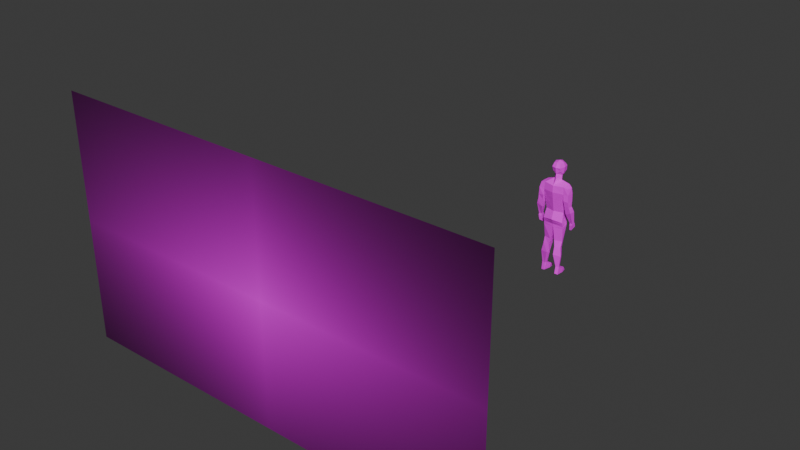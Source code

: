 # Source: Character7.blend  (saved by Blender 5.0.119; exported with 4.5.12 LTS)
import bpy
from mathutils import Matrix  # noqa: F401  (used for matrix-valued properties, if any)

bpy.ops.wm.read_factory_settings(use_empty=True)
scene = bpy.context.scene
scene.name = 'Scene'

# ---- collections
col_collection = bpy.data.collections.new('Collection'); scene.collection.children.link(col_collection)

# ---- images (referenced by path relative to the original .blend; pixels are not part of the script)
import os
ASSET_DIR = os.environ.get("B2B_ASSET_DIR", "")  # directory of the original .blend (textures are referenced by path, not embedded)
HERE = os.path.dirname(os.path.abspath(__file__))  # packed textures are extracted next to this script under _unpacked/

def load_image(name, relpath, width, height, colorspace="sRGB"):
    """Load a texture the original file referenced (path relative to the .blend, or extracted next to this script)."""
    p = next((c for c in (os.path.join(HERE, relpath), os.path.join(ASSET_DIR, relpath)) if relpath and os.path.exists(c)), "")
    if p:
        img = bpy.data.images.load(p, check_existing=True)
        img.name = name
    else:  # same state as the original file: an image datablock whose file is absent (Cycles renders it pink)
        img = bpy.data.images.new(name, width, height)
        img.source = "FILE"
        img.filepath = "//" + (relpath or name)
    img.colorspace_settings.name = colorspace
    return img
img_texture_png = load_image('Texture.png', 'Texture.png', 1024, 1024, 'sRGB')
img_walking_keys_png = load_image('Walking_keys.png', 'Walking_keys.png', 1024, 1024, 'sRGB')

# ---- materials (node trees are filled in below, after node groups)
mat_material = bpy.data.materials.new('Material')
mat_material.alpha_threshold = 0.0
mat_material.use_backface_culling_lightprobe_volume = False
mat_material.roughness = 0.5
mat_material.line_color = (0.0, 0.0, 0.0, 1.0)
mat_walking_keys = bpy.data.materials.new('Walking_keys')

# ---- material node trees
mat_material.use_nodes = True; mat_material.node_tree.nodes.clear()
_N = mat_material.node_tree.nodes; _L = mat_material.node_tree.links
n0 = _N.new('ShaderNodeOutputMaterial'); n0.name = 'Material Output'; n0.location = (200, 100)
n1 = _N.new('ShaderNodeBsdfPrincipled'); n1.name = 'Principled BSDF'; n1.location = (-200, 100)
n1.inputs[2].default_value = 1.0
n2 = _N.new('ShaderNodeTexImage'); n2.name = 'Image Texture'; n2.location = (-490, 75)
n2.image = img_texture_png
n2.interpolation = 'Closest'
_L.new(n1.outputs[0], n0.inputs[0])
_L.new(n2.outputs[0], n1.inputs[0])
n0.is_active_output = True
mat_walking_keys.use_nodes = True; mat_walking_keys.node_tree.nodes.clear()
_N = mat_walking_keys.node_tree.nodes; _L = mat_walking_keys.node_tree.links
n0 = _N.new('ShaderNodeOutputMaterial'); n0.name = 'Material Output'; n0.location = (344, 162)
n1 = _N.new('ShaderNodeTexImage'); n1.name = 'Image Texture'; n1.location = (-425, 162)
n1.image = img_walking_keys_png
n1.extension = 'CLIP'
n2 = _N.new('ShaderNodeBsdfPrincipled'); n2.name = 'Principled BSDF'; n2.location = (-36, 155)
_L.new(n2.outputs[0], n0.inputs[0])
_L.new(n1.outputs[0], n2.inputs[0])
n0.is_active_output = True

# ---- world
world_world = bpy.data.worlds.new('World'); scene.world = world_world
world_world.use_nodes = True; world_world.node_tree.nodes.clear()
_N = world_world.node_tree.nodes; _L = world_world.node_tree.links
n0 = _N.new('ShaderNodeOutputWorld'); n0.name = 'World Output'; n0.location = (200, 100)
n1 = _N.new('ShaderNodeBackground'); n1.name = 'Background'; n1.location = (-200, 100)
n1.inputs[0].default_value = (0.05088, 0.05088, 0.05088, 1.0)
_L.new(n1.outputs[0], n0.inputs[0])
n0.is_active_output = True
world_world.color = (0.05088, 0.05088, 0.05088)
world_world.sun_shadow_jitter_overblur = 0.0

# ---- meshes
me_cube = bpy.data.meshes.new('Cube')
me_cube.from_pydata([(0.7857, 0.6023, 0.4511), (0.8488, 0.7473, -0.9869), (-0.5955, 0.697, 0.3176), (-1.0, 0.8343, -1.123), (1.105, 0.7749, -0.2408), (-1.0, 0.8737, -0.2408), (-1.245, 0.0, -1.123), (0.7933, 0.0, 0.6072), (-0.7668, 0.0, 0.5558), (1.063, 0.0, -1.298), (1.316, 0.0, -0.2408), (-1.29, 0.0, -0.2408), (0.0, 0.7588, 0.5643), (0.0, 1.054, -0.2408), (0.0, 0.0, 0.8127), (-1.096, 0.0, -2.186), (-0.2164, 0.7394, -1.736), (-0.8222, 0.4844, -1.874), (-0.4685, 0.0, -2.228), (0.1961, 0.947, -1.369), (0.5249, 1.676, -8.45), (-0.7152, 1.52, -8.625), (-1.526, 0.0, -8.953), (1.009, 0.0, -8.412), (0.1483, 0.6561, -1.715), (0.973, 0.0, -1.439), (-0.3665, 0.0, -2.327), (-0.07435, 0.6616, -1.77), (1.064, 0.0, -2.641), (-0.05797, 0.5532, -2.796), (0.1888, 0.7199, -2.574), (-0.4086, 0.0, -3.03), (1.701, 0.0, -3.408), (-0.7326, 1.31, -3.445), (-0.1391, 2.1, -3.141), (-1.287, 0.0, -4.321), (1.77, 0.0, -4.642), (-0.8667, 1.351, -5.263), (-0.3891, 1.931, -4.679), (-1.399, 0.0, -5.272), (1.336, 1.839, -3.297), (1.353, 1.919, -4.65), (0.05868, 2.902, -4.594), (0.133, 2.753, -3.552), (1.285, 2.594, -3.513), (1.394, 2.85, -4.566), (0.75, 1.896, -11.08), (0.534, 0.0, -10.9), (-0.4428, 1.921, -11.0), (-1.386, 0.0, -10.68), (0.9142, 0.0, -10.94), (0.3604, 1.779, -14.06), (0.3604, 0.3975, -14.06), (-0.2087, 1.622, -14.11), (-0.8177, 0.5128, -14.01), (0.7782, 0.399, -14.04), (0.708, 1.734, -15.22), (0.708, 0.6183, -15.38), (0.05499, 1.577, -15.31), (-0.5011, 0.6413, -15.34), (0.9323, 0.6157, -15.16), (0.8349, 1.991, -16.8), (0.402, 0.5588, -16.82), (-0.06857, 1.615, -16.9), (-0.2332, 0.9197, -17.0), (1.25, 0.6413, -16.62), (0.7417, 1.71, -18.95), (0.5237, 0.9761, -19.01), (0.2377, 1.553, -19.17), (-0.033, 1.106, -19.17), (0.8486, 1.093, -19.0), (1.026, 1.883, -10.19), (1.474, 0.0, -9.885), (-1.455, 0.0, -9.826), (-0.5776, 1.776, -9.732), (1.162, 2.137, -6.886), (0.2003, 2.149, -6.973), (1.243, 3.028, -6.827), (0.2811, 3.04, -6.913), (1.103, 2.155, -7.242), (0.1931, 2.167, -7.184), (1.184, 3.161, -7.23), (0.1583, 3.173, -7.181), (1.347, 2.93, -5.893), (0.108, 2.978, -5.951), (1.46, 2.028, -5.768), (0.02729, 1.951, -5.826), (0.9437, 2.364, -8.34), (-0.09379, 2.376, -8.39), (1.024, 3.353, -7.921), (-0.1285, 3.365, -7.979), (0.1327, 2.843, -10.18), (-0.3715, 2.855, -10.03), (0.2134, 3.358, -10.17), (-0.4063, 3.37, -10.03), (0.1738, 2.851, -10.61), (-0.6063, 2.863, -10.4), (0.2545, 3.366, -10.59), (-0.6411, 3.378, -10.39), (-0.5309, 2.651, -11.89), (-0.738, 2.631, -11.91), (-0.3964, 2.78, -11.86), (-0.7972, 2.76, -11.92), (-0.8573, 3.348, -11.04), (-0.8226, 2.903, -11.04), (0.046, 2.811, -11.52), (0.1268, 3.255, -11.45), (0.9504, 1.68, -20.4), (-1.445, 0.9467, -20.5), (-1.645, 1.494, -20.53), (-1.869, 1.076, -20.25), (1.057, 1.064, -20.34), (-0.5991, 1.709, -19.75), (-0.5112, 0.8287, -20.44), (-0.5798, 0.7979, -19.85), (-0.6361, 1.096, -19.52), (-0.5229, 1.762, -20.47), (0.7857, -0.6023, 0.4511), (0.8488, -0.7473, -0.9869), (-0.5955, -0.697, 0.3176), (-1.0, -0.8343, -1.123), (1.105, -0.7749, -0.2408), (-1.0, -0.8737, -0.2408), (0.0, -0.7588, 0.5643), (0.0, -1.054, -0.2408), (-0.2164, -0.7394, -1.736), (-0.8222, -0.4844, -1.874), (0.1961, -0.947, -1.369), (0.5249, -1.676, -8.45), (-0.7152, -1.52, -8.625), (0.1483, -0.6561, -1.715), (-0.07435, -0.6616, -1.77), (-0.05797, -0.5532, -2.796), (0.1888, -0.7199, -2.574), (-0.7326, -1.31, -3.445), (-0.1391, -2.1, -3.141), (-0.8667, -1.351, -5.263), (-0.3891, -1.931, -4.679), (1.336, -1.839, -3.297), (1.353, -1.919, -4.65), (0.05868, -2.902, -4.594), (0.133, -2.753, -3.552), (1.285, -2.594, -3.513), (1.394, -2.85, -4.566), (0.75, -1.896, -11.08), (-0.4428, -1.921, -11.0), (0.3604, -1.779, -14.06), (0.3604, -0.3975, -14.06), (-0.2087, -1.622, -14.11), (-0.8177, -0.5128, -14.01), (0.7782, -0.399, -14.04), (0.708, -1.734, -15.22), (0.708, -0.6183, -15.38), (0.05499, -1.577, -15.31), (-0.5011, -0.6413, -15.34), (0.9323, -0.6157, -15.16), (0.8349, -1.991, -16.8), (0.402, -0.5588, -16.82), (-0.06857, -1.615, -16.9), (-0.2332, -0.9197, -17.0), (1.25, -0.6413, -16.62), (0.7417, -1.71, -18.95), (0.5237, -0.9761, -19.01), (0.2377, -1.553, -19.17), (-0.033, -1.106, -19.17), (0.8486, -1.093, -19.0), (1.026, -1.883, -10.19), (-0.5776, -1.776, -9.732), (1.162, -2.137, -6.886), (0.2003, -2.149, -6.973), (1.243, -3.028, -6.827), (0.2811, -3.04, -6.913), (1.103, -2.155, -7.242), (0.1931, -2.167, -7.184), (1.184, -3.161, -7.23), (0.1583, -3.173, -7.181), (1.347, -2.93, -5.893), (0.108, -2.978, -5.951), (1.46, -2.028, -5.768), (0.02729, -1.951, -5.826), (0.9437, -2.364, -8.34), (-0.09379, -2.376, -8.39), (1.024, -3.353, -7.921), (-0.1285, -3.365, -7.979), (0.1327, -2.843, -10.18), (-0.3715, -2.855, -10.03), (0.2134, -3.358, -10.17), (-0.4063, -3.37, -10.03), (0.1738, -2.851, -10.61), (-0.6063, -2.863, -10.4), (0.2545, -3.366, -10.59), (-0.6411, -3.378, -10.39), (-0.5309, -2.651, -11.89), (-0.738, -2.631, -11.91), (-0.3964, -2.78, -11.86), (-0.7972, -2.76, -11.92), (-0.8573, -3.348, -11.04), (-0.8226, -2.903, -11.04), (0.046, -2.811, -11.52), (0.1268, -3.255, -11.45), (0.9504, -1.68, -20.4), (-1.445, -0.9467, -20.5), (-1.645, -1.494, -20.53), (-1.869, -1.076, -20.25), (1.057, -1.064, -20.34), (-0.5991, -1.709, -19.75), (-0.5112, -0.8287, -20.44), (-0.5798, -0.7979, -19.85), (-0.6361, -1.096, -19.52), (-0.5229, -1.762, -20.47), (1.194, 0.0, -10.41), (-1.42, 0.0, -10.25), (0.8882, 1.889, -10.64), (-0.5102, 1.849, -10.36), (0.8882, -1.889, -10.64), (-0.5102, -1.849, -10.36), (0.89, 0.07097, -11.49), (0.5031, 0.07071, -11.47), (0.6807, 1.875, -11.61), (-0.4012, 1.868, -11.55), (-1.285, 0.09122, -11.27), (0.8911, -0.0677, -11.47), (0.5045, -0.06745, -11.44), (0.6839, -1.876, -11.59), (-0.4031, -1.87, -11.52), (-1.289, -0.08702, -11.24), (0.7756, 1.78, -9.32), (-0.6464, 1.648, -9.179), (1.241, 0.0, -9.148), (-1.491, 0.0, -9.389), (0.7756, -1.78, -9.32), (-0.6464, -1.648, -9.179), (1.485, 0.0, -6.056), (1.043, 1.828, -6.075), (1.043, -1.828, -6.075), (-0.791, 1.435, -6.944), (0.06789, 1.804, -6.564), (-1.463, 0.0, -7.112), (-0.791, -1.435, -6.944), (0.06789, -1.804, -6.564)], [], [(238, 129, 128, 239), (13, 12, 0, 4), (19, 13, 4, 1), (6, 11, 5, 3), (119, 8, 11, 122), (4, 0, 7, 10), (12, 2, 8, 14), (0, 12, 14, 7), (3, 19, 16, 17), (3, 5, 13, 19), (124, 121, 117, 123), (235, 236, 20, 21), (122, 124, 123, 119), (236, 233, 20), (6, 3, 17, 15), (2, 5, 11, 8), (1, 9, 19), (125, 126, 15, 18), (6, 15, 126, 120), (237, 235, 21, 22), (18, 16, 27, 26), (19, 9, 25, 24), (16, 19, 24, 27), (212, 210, 50, 46), (26, 27, 29, 31), (24, 25, 28, 30), (27, 24, 30, 29), (31, 29, 33, 35), (30, 28, 32, 40), (29, 30, 34, 33), (35, 33, 37, 39), (38, 34, 43, 42), (33, 34, 38, 37), (41, 40, 32, 36), (40, 34, 30), (43, 44, 45, 42), (84, 83, 77, 78), (40, 41, 45, 44), (34, 40, 44, 43), (220, 219, 53, 54), (219, 218, 51, 53), (216, 217, 52, 55), (213, 212, 46, 48), (211, 213, 48, 49), (55, 52, 57, 60), (52, 54, 59, 57), (51, 55, 60, 56), (218, 216, 55, 51), (217, 220, 54, 52), (59, 58, 63, 64), (58, 56, 61, 63), (60, 57, 62, 65), (53, 51, 56, 58), (54, 53, 58, 59), (65, 62, 67, 70), (62, 64, 69, 67), (61, 65, 70, 66), (56, 60, 65, 61), (57, 59, 64, 62), (69, 68, 112, 115), (68, 66, 107, 116, 112), (70, 67, 114, 113, 111), (63, 61, 66, 68), (64, 63, 68, 69), (229, 227, 74, 73), (227, 226, 71, 74), (226, 228, 72, 71), (76, 78, 82, 80), (83, 85, 75, 77), (86, 84, 78, 76), (85, 86, 76, 75), (81, 79, 87, 89), (75, 76, 80, 79), (77, 75, 79, 81), (78, 77, 81, 82), (41, 38, 86, 85), (38, 42, 84, 86), (45, 41, 85, 83), (42, 45, 83, 84), (87, 88, 92, 91), (82, 81, 89, 90), (80, 82, 90, 88), (79, 80, 88, 87), (93, 91, 95, 97), (89, 87, 91, 93), (90, 89, 93, 94), (88, 90, 94, 92), (104, 103, 102, 100), (94, 93, 97, 98), (92, 94, 98, 96), (91, 92, 96, 95), (99, 100, 102, 101), (105, 104, 100, 99), (106, 105, 99, 101), (103, 106, 101, 102), (98, 97, 106, 103), (97, 95, 105, 106), (95, 96, 104, 105), (96, 98, 103, 104), (209, 206, 204, 200), (109, 108, 110), (66, 70, 111, 107), (67, 69, 115, 114), (112, 116, 109), (114, 115, 110, 108), (115, 112, 109, 110), (12, 13, 5, 2), (127, 118, 121, 124), (6, 120, 122, 11), (10, 121, 118, 9), (121, 10, 7, 117), (123, 14, 8, 119), (117, 7, 14, 123), (120, 126, 125, 127), (120, 127, 124, 122), (201, 206, 209, 202), (16, 18, 15, 17), (239, 128, 234), (118, 127, 9), (206, 201, 207), (1, 4, 10, 9), (237, 22, 129, 238), (18, 26, 131, 125), (127, 130, 25, 9), (125, 131, 130, 127), (214, 144, 50, 210), (26, 31, 132, 131), (130, 133, 28, 25), (131, 132, 133, 130), (31, 35, 134, 132), (133, 138, 32, 28), (132, 134, 135, 133), (35, 39, 136, 134), (137, 140, 141, 135), (134, 136, 137, 135), (139, 36, 32, 138), (138, 133, 135), (141, 140, 143, 142), (177, 171, 170, 176), (138, 142, 143, 139), (135, 141, 142, 138), (225, 149, 148, 224), (224, 148, 146, 223), (221, 150, 147, 222), (215, 145, 144, 214), (211, 49, 145, 215), (150, 155, 152, 147), (147, 152, 154, 149), (146, 151, 155, 150), (223, 146, 150, 221), (222, 147, 149, 225), (154, 159, 158, 153), (153, 158, 156, 151), (155, 160, 157, 152), (148, 153, 151, 146), (149, 154, 153, 148), (160, 165, 162, 157), (157, 162, 164, 159), (156, 161, 165, 160), (151, 156, 160, 155), (152, 157, 159, 154), (164, 208, 205, 163), (163, 205, 209, 200, 161), (165, 204, 206, 207, 162), (158, 163, 161, 156), (159, 164, 163, 158), (229, 73, 167, 231), (231, 167, 166, 230), (230, 166, 72, 228), (169, 173, 175, 171), (176, 170, 168, 178), (179, 169, 171, 177), (178, 168, 169, 179), (174, 182, 180, 172), (168, 172, 173, 169), (170, 174, 172, 168), (171, 175, 174, 170), (139, 178, 179, 137), (137, 179, 177, 140), (143, 176, 178, 139), (140, 177, 176, 143), (180, 184, 185, 181), (175, 183, 182, 174), (173, 181, 183, 175), (172, 180, 181, 173), (186, 190, 188, 184), (182, 186, 184, 180), (183, 187, 186, 182), (181, 185, 187, 183), (197, 193, 195, 196), (187, 191, 190, 186), (185, 189, 191, 187), (184, 188, 189, 185), (192, 194, 195, 193), (198, 192, 193, 197), (199, 194, 192, 198), (196, 195, 194, 199), (191, 196, 199, 190), (190, 199, 198, 188), (188, 198, 197, 189), (189, 197, 196, 191), (113, 116, 107, 111), (202, 203, 201), (161, 200, 204, 165), (162, 207, 208, 164), (205, 202, 209), (207, 201, 203, 208), (113, 114, 108), (109, 116, 113, 108), (208, 203, 202, 205), (234, 128, 23, 232), (73, 211, 215, 167), (167, 215, 214, 166), (166, 214, 210, 72), (73, 74, 213, 211), (74, 71, 212, 213), (71, 72, 210, 212), (47, 49, 220, 217), (46, 50, 216, 218), (50, 47, 217, 216), (48, 46, 218, 219), (49, 48, 219, 220), (47, 222, 225, 49), (144, 223, 221, 50), (50, 221, 222, 47), (145, 224, 223, 144), (49, 225, 224, 145), (128, 230, 228, 23), (129, 231, 230, 128), (22, 229, 231, 129), (20, 23, 228, 226), (21, 20, 226, 227), (22, 21, 227, 229), (232, 233, 41, 36), (23, 20, 233, 232), (139, 234, 232, 36), (39, 237, 238, 136), (137, 239, 234, 139), (39, 37, 235, 237), (38, 41, 233, 236), (37, 38, 236, 235), (136, 238, 239, 137)])
_uv = me_cube.uv_layers.new(name='UVMap')
_uv.uv.foreach_set('vector', [0.556, 0.521, 0.5599, 0.4712, 0.5968, 0.4774, 0.5832, 0.5334, 0.4253, 0.9421, 0.4106, 0.9629, 0.392, 0.9478, 0.3961, 0.9251, 0.4367, 0.91, 0.4253, 0.9421, 0.3961, 0.9251, 0.4136, 0.9095, 0.4901, 0.934, 0.4901, 0.9601, 0.4629, 0.9597, 0.4644, 0.9336, 0.5165, 0.9808, 0.4953, 0.9879, 0.4901, 0.9601, 0.5174, 0.9597, 0.3961, 0.9251, 0.392, 0.9478, 0.3742, 0.9528, 0.3724, 0.9233, 0.4145, 0.9651, 0.4335, 0.9672, 0.4352, 0.9895, 0.4113, 0.9886, 0.392, 0.9478, 0.4106, 0.9629, 0.3934, 0.979, 0.3782, 0.9601, 0.4644, 0.9336, 0.4367, 0.91, 0.4537, 0.906, 0.4732, 0.9101, 0.4644, 0.9336, 0.4517, 0.9565, 0.4253, 0.9421, 0.4367, 0.91, 0.555, 0.9421, 0.5867, 0.9304, 0.5868, 0.9536, 0.5658, 0.9651, 0.4335, 0.529, 0.4063, 0.5415, 0.3927, 0.4855, 0.4295, 0.4793, 0.5285, 0.9565, 0.555, 0.9421, 0.5658, 0.9651, 0.5467, 0.9672, 0.4063, 0.5415, 0.3775, 0.556, 0.3927, 0.4855, 0.4901, 0.934, 0.4644, 0.9336, 0.4732, 0.9101, 0.4903, 0.9022, 0.4637, 0.9808, 0.4629, 0.9597, 0.4901, 0.9601, 0.485, 0.9879, 0.5494, 0.8854, 0.5319, 0.9013, 0.5394, 0.8658, 0.4645, 0.8573, 0.4771, 0.8429, 0.4948, 0.837, 0.4948, 0.8581, 0.4901, 0.934, 0.4899, 0.9022, 0.5071, 0.9101, 0.5159, 0.9336, 0.4951, 0.5444, 0.448, 0.5498, 0.4445, 0.4996, 0.4951, 0.4908, 0.4948, 0.8581, 0.525, 0.8573, 0.524, 0.8619, 0.4948, 0.8628, 0.5394, 0.8658, 0.5319, 0.9013, 0.5281, 0.8985, 0.5267, 0.8678, 0.525, 0.8573, 0.5394, 0.8658, 0.5267, 0.8678, 0.524, 0.8619, 0.2773, 0.446, 0.2212, 0.4535, 0.2212, 0.4359, 0.2779, 0.432, 0.4952, 0.8191, 0.4743, 0.8362, 0.476, 0.8057, 0.4952, 0.7982, 0.4677, 0.8377, 0.4368, 0.8469, 0.4335, 0.8113, 0.4671, 0.8122, 0.4743, 0.8362, 0.4677, 0.8377, 0.4671, 0.8122, 0.476, 0.8057, 0.4807, 0.7087, 0.4709, 0.7269, 0.4389, 0.7112, 0.4609, 0.6669, 0.4706, 0.7379, 0.4956, 0.7604, 0.4956, 0.79, 0.4407, 0.7806, 0.4709, 0.7269, 0.4706, 0.7379, 0.4254, 0.7387, 0.4389, 0.7112, 0.4942, 0.6277, 0.452, 0.6544, 0.4517, 0.5999, 0.4951, 0.5992, 0.3585, 0.7169, 0.4026, 0.7312, 0.3875, 0.7501, 0.3563, 0.7486, 0.4419, 0.6326, 0.4135, 0.6441, 0.419, 0.5976, 0.4387, 0.5787, 0.2774, 0.6294, 0.2755, 0.6687, 0.2212, 0.6659, 0.2212, 0.6305, 0.4407, 0.7806, 0.4254, 0.7387, 0.4706, 0.7379, 0.4053, 0.7522, 0.4177, 0.7844, 0.3881, 0.797, 0.3749, 0.7597, 0.3371, 0.7736, 0.3502, 0.8079, 0.3228, 0.8136, 0.3115, 0.7873, 0.4278, 0.8526, 0.3878, 0.8554, 0.3866, 0.8277, 0.4187, 0.8311, 0.4254, 0.7387, 0.4407, 0.7806, 0.4177, 0.7844, 0.4053, 0.7522, 0.4918, 0.4222, 0.4334, 0.4123, 0.4395, 0.3361, 0.4768, 0.3404, 0.4158, 0.392, 0.3837, 0.3917, 0.3897, 0.3188, 0.407, 0.3161, 0.4808, 0.03788, 0.4804, 0.04938, 0.4029, 0.04494, 0.4047, 0.0327, 0.4207, 0.4272, 0.379, 0.4209, 0.3824, 0.4075, 0.4178, 0.4085, 0.4951, 0.4525, 0.4343, 0.4475, 0.432, 0.4288, 0.4951, 0.4399, 0.4047, 0.0327, 0.4029, 0.04494, 0.3647, 0.03038, 0.3719, 0.02443, 0.4029, 0.04494, 0.4001, 0.0799, 0.3621, 0.06612, 0.3647, 0.03038, 0.2769, 0.3425, 0.2339, 0.3434, 0.2384, 0.3096, 0.2723, 0.3065, 0.2776, 0.4161, 0.2235, 0.4194, 0.2339, 0.3434, 0.2769, 0.3425, 0.4804, 0.04938, 0.48, 0.1027, 0.4001, 0.0799, 0.4029, 0.04494, 0.4703, 0.3003, 0.4381, 0.2999, 0.44, 0.2528, 0.4612, 0.2507, 0.3974, 0.2811, 0.3777, 0.2849, 0.3692, 0.2383, 0.398, 0.2339, 0.3719, 0.02443, 0.3647, 0.03038, 0.3213, 0.03523, 0.3297, 0.01073, 0.407, 0.3161, 0.3897, 0.3188, 0.3777, 0.2849, 0.3974, 0.2811, 0.4768, 0.3404, 0.4395, 0.3361, 0.4381, 0.2999, 0.4703, 0.3003, 0.3297, 0.01073, 0.3213, 0.03523, 0.256, 0.02379, 0.2569, 0.0136, 0.3213, 0.03523, 0.3123, 0.05557, 0.2508, 0.04037, 0.256, 0.02379, 0.2778, 0.2592, 0.2358, 0.265, 0.2512, 0.1933, 0.2698, 0.1949, 0.2723, 0.3065, 0.2384, 0.3096, 0.2358, 0.265, 0.2778, 0.2592, 0.3647, 0.03038, 0.3621, 0.06612, 0.3123, 0.05557, 0.3213, 0.03523, 0.458, 0.1861, 0.4426, 0.185, 0.4535, 0.1566, 0.4688, 0.1684, 0.3871, 0.1669, 0.3717, 0.174, 0.3643, 0.1313, 0.4078, 0.1269, 0.4111, 0.1482, 0.2569, 0.0136, 0.256, 0.02379, 0.2297, 0.05558, 0.2123, 0.05252, 0.2177, 0.005765, 0.398, 0.2339, 0.3692, 0.2383, 0.3717, 0.174, 0.3871, 0.1669, 0.4612, 0.2507, 0.44, 0.2528, 0.4426, 0.185, 0.458, 0.1861, 0.4951, 0.478, 0.4405, 0.4828, 0.4366, 0.4663, 0.4951, 0.4652, 0.4265, 0.4626, 0.3841, 0.4599, 0.3755, 0.4343, 0.4236, 0.4459, 0.2761, 0.4882, 0.2212, 0.4925, 0.2212, 0.4705, 0.2768, 0.4599, 0.2876, 0.7207, 0.287, 0.7472, 0.2779, 0.7503, 0.2814, 0.7206, 0.3473, 0.8302, 0.3544, 0.8564, 0.32, 0.8567, 0.3193, 0.8302, 0.3223, 0.7174, 0.316, 0.7475, 0.287, 0.7472, 0.2876, 0.7207, 0.3737, 0.6658, 0.3695, 0.7081, 0.3354, 0.7007, 0.3399, 0.6724, 0.3069, 0.8275, 0.3093, 0.8573, 0.276, 0.8546, 0.2854, 0.8241, 0.3399, 0.6724, 0.3354, 0.7007, 0.3291, 0.7005, 0.3293, 0.6734, 0.3193, 0.8302, 0.32, 0.8567, 0.3093, 0.8573, 0.3069, 0.8275, 0.3115, 0.7873, 0.3228, 0.8136, 0.3103, 0.8158, 0.302, 0.7866, 0.4067, 0.6711, 0.4026, 0.7225, 0.3695, 0.7081, 0.3737, 0.6658, 0.3585, 0.7169, 0.3563, 0.7486, 0.316, 0.7475, 0.3223, 0.7174, 0.3866, 0.8277, 0.3878, 0.8554, 0.3544, 0.8564, 0.3473, 0.8302, 0.3749, 0.7597, 0.3881, 0.797, 0.3502, 0.8079, 0.3371, 0.7736, 0.2959, 0.676, 0.2924, 0.7066, 0.2414, 0.7116, 0.2381, 0.6963, 0.302, 0.7866, 0.3103, 0.8158, 0.2886, 0.818, 0.2762, 0.7862, 0.2814, 0.7206, 0.2779, 0.7503, 0.2524, 0.7534, 0.2442, 0.7228, 0.3293, 0.6734, 0.3291, 0.7005, 0.2924, 0.7066, 0.2959, 0.676, 0.2149, 0.8313, 0.2152, 0.8467, 0.2026, 0.8468, 0.2023, 0.8314, 0.2854, 0.8241, 0.276, 0.8546, 0.2152, 0.8467, 0.2149, 0.8313, 0.2762, 0.7862, 0.2886, 0.818, 0.2178, 0.8163, 0.2161, 0.7975, 0.2442, 0.7228, 0.2524, 0.7534, 0.1916, 0.746, 0.1936, 0.7309, 0.1605, 0.7288, 0.1588, 0.7419, 0.1354, 0.7211, 0.1361, 0.7169, 0.2161, 0.7975, 0.2178, 0.8163, 0.2063, 0.8214, 0.2036, 0.7943, 0.1936, 0.7309, 0.1916, 0.746, 0.1787, 0.745, 0.1807, 0.7299, 0.2381, 0.6963, 0.2414, 0.7116, 0.23, 0.7177, 0.2257, 0.6941, 0.1537, 0.8134, 0.1509, 0.8078, 0.1539, 0.8048, 0.1588, 0.8157, 0.1984, 0.6956, 0.2104, 0.7225, 0.1837, 0.7177, 0.1849, 0.7116, 0.1768, 0.8363, 0.1754, 0.8497, 0.1559, 0.8573, 0.1591, 0.8527, 0.1834, 0.7943, 0.1807, 0.8259, 0.1588, 0.8157, 0.1539, 0.8048, 0.2036, 0.7943, 0.2063, 0.8214, 0.1807, 0.8259, 0.1834, 0.7943, 0.2023, 0.8314, 0.2026, 0.8468, 0.1754, 0.8497, 0.1768, 0.8363, 0.2257, 0.6941, 0.23, 0.7177, 0.2104, 0.7225, 0.1984, 0.6956, 0.1807, 0.7299, 0.1787, 0.745, 0.1588, 0.7419, 0.1605, 0.7288, 0.1684, 0.1077, 0.1962, 0.1058, 0.1932, 0.1531, 0.1746, 0.1514, 0.4774, 0.1255, 0.4929, 0.1179, 0.4918, 0.1328, 0.2698, 0.1949, 0.2512, 0.1933, 0.2491, 0.1531, 0.2678, 0.1514, 0.256, 0.02379, 0.2508, 0.04037, 0.2419, 0.06017, 0.2297, 0.05558, 0.4111, 0.1482, 0.4078, 0.1269, 0.4419, 0.1239, 0.2297, 0.05558, 0.2419, 0.06017, 0.2144, 0.09408, 0.2088, 0.08021, 0.4688, 0.1684, 0.4535, 0.1566, 0.4774, 0.1255, 0.4918, 0.1328, 0.4145, 0.9651, 0.4253, 0.9421, 0.4517, 0.9565, 0.4335, 0.9672, 0.5435, 0.91, 0.5667, 0.9095, 0.5841, 0.9251, 0.555, 0.9421, 0.4901, 0.934, 0.5159, 0.9336, 0.5174, 0.9597, 0.4901, 0.9601, 0.6009, 0.9082, 0.5841, 0.9251, 0.5667, 0.9095, 0.5768, 0.8868, 0.5867, 0.9304, 0.6103, 0.9328, 0.6034, 0.9615, 0.5868, 0.9536, 0.5658, 0.9651, 0.569, 0.9886, 0.545, 0.9895, 0.5467, 0.9672, 0.5868, 0.9536, 0.5982, 0.968, 0.58, 0.984, 0.5658, 0.9651, 0.5159, 0.9336, 0.5071, 0.9101, 0.5266, 0.906, 0.5435, 0.91, 0.5159, 0.9336, 0.5435, 0.91, 0.555, 0.9421, 0.5285, 0.9565, 0.1904, 0.07829, 0.1962, 0.1058, 0.1684, 0.1077, 0.1736, 0.07367, 0.525, 0.8573, 0.4948, 0.8581, 0.4948, 0.837, 0.5124, 0.8429, 0.5832, 0.5334, 0.5968, 0.4774, 0.612, 0.548, 0.4401, 0.8854, 0.4502, 0.8658, 0.4576, 0.9013, 0.7821, 0.05278, 0.7857, 0.08048, 0.7647, 0.05582, 0.4136, 0.9095, 0.3961, 0.9251, 0.3794, 0.9082, 0.4035, 0.8868, 0.4951, 0.5444, 0.4951, 0.4908, 0.5457, 0.4996, 0.5422, 0.5498, 0.4948, 0.8581, 0.4948, 0.8628, 0.4656, 0.8619, 0.4645, 0.8573, 0.4502, 0.8658, 0.4628, 0.8678, 0.4614, 0.8985, 0.4576, 0.9013, 0.4645, 0.8573, 0.4656, 0.8619, 0.4628, 0.8678, 0.4502, 0.8658, 0.165, 0.446, 0.1644, 0.432, 0.2212, 0.4359, 0.2212, 0.4535, 0.4952, 0.8191, 0.4952, 0.7982, 0.5144, 0.8057, 0.5161, 0.8362, 0.5227, 0.8377, 0.5233, 0.8122, 0.5569, 0.8113, 0.5537, 0.8469, 0.5161, 0.8362, 0.5144, 0.8057, 0.5233, 0.8122, 0.5227, 0.8377, 0.5105, 0.7087, 0.5302, 0.6669, 0.5522, 0.7112, 0.5202, 0.7269, 0.5205, 0.7379, 0.5504, 0.7806, 0.4956, 0.79, 0.4956, 0.7604, 0.5202, 0.7269, 0.5522, 0.7112, 0.5657, 0.7387, 0.5205, 0.7379, 0.496, 0.6277, 0.4951, 0.5992, 0.5384, 0.5999, 0.5381, 0.6544, 0.6189, 0.7103, 0.6211, 0.742, 0.5899, 0.7436, 0.5748, 0.7246, 0.5476, 0.6245, 0.5508, 0.5706, 0.5705, 0.5896, 0.5759, 0.636, 0.165, 0.6294, 0.2212, 0.6305, 0.2212, 0.6659, 0.1668, 0.6687, 0.5504, 0.7806, 0.5205, 0.7379, 0.5657, 0.7387, 0.5858, 0.7522, 0.6162, 0.7597, 0.603, 0.797, 0.5734, 0.7844, 0.654, 0.7736, 0.6796, 0.7873, 0.6683, 0.8136, 0.6409, 0.8079, 0.5618, 0.8521, 0.5709, 0.8306, 0.603, 0.8272, 0.6018, 0.8549, 0.5657, 0.7387, 0.5858, 0.7522, 0.5734, 0.7844, 0.5504, 0.7806, 0.4982, 0.423, 0.5133, 0.3404, 0.5506, 0.3361, 0.5568, 0.413, 0.5736, 0.3847, 0.5825, 0.308, 0.5998, 0.3108, 0.6058, 0.3844, 0.5129, 0.03795, 0.5897, 0.03278, 0.5915, 0.04503, 0.5133, 0.04943, 0.5688, 0.4191, 0.5716, 0.4004, 0.607, 0.3995, 0.6105, 0.4129, 0.4951, 0.4525, 0.4951, 0.4399, 0.5581, 0.4288, 0.5558, 0.4475, 0.5897, 0.03278, 0.6226, 0.02454, 0.6298, 0.0305, 0.5915, 0.04503, 0.5915, 0.04503, 0.6298, 0.0305, 0.6323, 0.06624, 0.5943, 0.07999, 0.1655, 0.3425, 0.1701, 0.3065, 0.204, 0.3096, 0.2085, 0.3434, 0.1647, 0.4168, 0.1655, 0.3425, 0.2085, 0.3434, 0.219, 0.4202, 0.5133, 0.04943, 0.5915, 0.04503, 0.5943, 0.07999, 0.5136, 0.1029, 0.5198, 0.3003, 0.5289, 0.2507, 0.5502, 0.2528, 0.552, 0.2999, 0.5921, 0.273, 0.5915, 0.2259, 0.6203, 0.2303, 0.6118, 0.2768, 0.6226, 0.02454, 0.6647, 0.01088, 0.6731, 0.03539, 0.6298, 0.0305, 0.5825, 0.308, 0.5921, 0.273, 0.6118, 0.2768, 0.5998, 0.3108, 0.5133, 0.3404, 0.5198, 0.3003, 0.552, 0.2999, 0.5506, 0.3361, 0.6647, 0.01088, 0.7376, 0.01381, 0.7384, 0.02401, 0.6731, 0.03539, 0.6731, 0.03539, 0.7384, 0.02401, 0.7436, 0.04059, 0.6822, 0.05574, 0.1645, 0.2592, 0.1725, 0.1949, 0.1912, 0.1933, 0.2066, 0.265, 0.1701, 0.3065, 0.1645, 0.2592, 0.2066, 0.265, 0.204, 0.3096, 0.6298, 0.0305, 0.6731, 0.03539, 0.6822, 0.05574, 0.6323, 0.06624, 0.5321, 0.1861, 0.5213, 0.1684, 0.5366, 0.1566, 0.5476, 0.185, 0.6024, 0.1588, 0.5783, 0.1401, 0.5816, 0.1188, 0.6252, 0.1233, 0.6177, 0.166, 0.7376, 0.01381, 0.7768, 0.006015, 0.7821, 0.05278, 0.7647, 0.05582, 0.7384, 0.02401, 0.5915, 0.2259, 0.6024, 0.1588, 0.6177, 0.166, 0.6203, 0.2303, 0.5289, 0.2507, 0.5321, 0.1861, 0.5476, 0.185, 0.5502, 0.2528, 0.4951, 0.478, 0.4951, 0.4652, 0.5536, 0.4663, 0.5497, 0.4828, 0.5629, 0.4545, 0.5659, 0.4378, 0.614, 0.4263, 0.6054, 0.4519, 0.1663, 0.4882, 0.1656, 0.4599, 0.2212, 0.4705, 0.2212, 0.4925, 0.6898, 0.7141, 0.696, 0.7141, 0.6995, 0.7437, 0.6904, 0.7407, 0.6424, 0.8297, 0.6703, 0.8297, 0.6696, 0.8562, 0.6352, 0.856, 0.6551, 0.7109, 0.6898, 0.7141, 0.6904, 0.7407, 0.6614, 0.741, 0.6067, 0.6576, 0.6405, 0.6642, 0.645, 0.6925, 0.6109, 0.6999, 0.6828, 0.8271, 0.7042, 0.8236, 0.7136, 0.8541, 0.6803, 0.8569, 0.6405, 0.6642, 0.6511, 0.6653, 0.6512, 0.6923, 0.645, 0.6925, 0.6703, 0.8297, 0.6828, 0.8271, 0.6803, 0.8569, 0.6696, 0.8562, 0.6796, 0.7873, 0.6891, 0.7866, 0.6808, 0.8158, 0.6683, 0.8136, 0.5737, 0.6629, 0.6067, 0.6576, 0.6109, 0.6999, 0.5778, 0.7143, 0.6189, 0.7103, 0.6551, 0.7109, 0.6614, 0.741, 0.6211, 0.742, 0.603, 0.8272, 0.6424, 0.8297, 0.6352, 0.856, 0.6018, 0.8549, 0.6162, 0.7597, 0.654, 0.7736, 0.6409, 0.8079, 0.603, 0.797, 0.6845, 0.6678, 0.7423, 0.6882, 0.739, 0.7034, 0.688, 0.6984, 0.6891, 0.7866, 0.7149, 0.7862, 0.7025, 0.818, 0.6808, 0.8158, 0.696, 0.7141, 0.7332, 0.7162, 0.725, 0.7469, 0.6995, 0.7437, 0.6511, 0.6653, 0.6845, 0.6678, 0.688, 0.6984, 0.6512, 0.6923, 0.7747, 0.8308, 0.7873, 0.8309, 0.787, 0.8463, 0.7744, 0.8462, 0.7042, 0.8236, 0.7747, 0.8308, 0.7744, 0.8462, 0.7136, 0.8541, 0.7149, 0.7862, 0.775, 0.7975, 0.7733, 0.8163, 0.7025, 0.818, 0.7332, 0.7162, 0.7838, 0.7243, 0.7858, 0.7395, 0.725, 0.7469, 0.8169, 0.7223, 0.8413, 0.7103, 0.842, 0.7145, 0.8186, 0.7353, 0.775, 0.7975, 0.7876, 0.7943, 0.7848, 0.8214, 0.7733, 0.8163, 0.7838, 0.7243, 0.7967, 0.7233, 0.7987, 0.7385, 0.7858, 0.7395, 0.7423, 0.6882, 0.7547, 0.6859, 0.7504, 0.7095, 0.739, 0.7034, 0.8374, 0.8134, 0.8323, 0.8157, 0.8373, 0.8048, 0.8402, 0.8078, 0.782, 0.6874, 0.7955, 0.7034, 0.7967, 0.7095, 0.77, 0.7143, 0.8128, 0.8358, 0.8306, 0.8522, 0.8337, 0.8569, 0.8142, 0.8492, 0.8078, 0.7943, 0.8373, 0.8048, 0.8323, 0.8157, 0.8104, 0.8259, 0.7876, 0.7943, 0.8078, 0.7943, 0.8104, 0.8259, 0.7848, 0.8214, 0.7873, 0.8309, 0.8128, 0.8358, 0.8142, 0.8492, 0.787, 0.8463, 0.7547, 0.6859, 0.782, 0.6874, 0.77, 0.7143, 0.7504, 0.7095, 0.7967, 0.7233, 0.8169, 0.7223, 0.8186, 0.7353, 0.7987, 0.7385, 0.2461, 0.1058, 0.2739, 0.1077, 0.2678, 0.1514, 0.2491, 0.1531, 0.5127, 0.1255, 0.4983, 0.1328, 0.4973, 0.1179, 0.1725, 0.1949, 0.1746, 0.1514, 0.1932, 0.1531, 0.1912, 0.1933, 0.7384, 0.02401, 0.7647, 0.05582, 0.7525, 0.0604, 0.7436, 0.04059, 0.5783, 0.1401, 0.5476, 0.1159, 0.5816, 0.1188, 0.7647, 0.05582, 0.7857, 0.08048, 0.78, 0.09434, 0.7525, 0.0604, 0.2123, 0.05252, 0.2297, 0.05558, 0.2088, 0.08021, 0.2688, 0.07367, 0.2739, 0.1077, 0.2461, 0.1058, 0.252, 0.07829, 0.5213, 0.1684, 0.4983, 0.1328, 0.5127, 0.1255, 0.5366, 0.1566, 0.1665, 0.5871, 0.1678, 0.5156, 0.2212, 0.5156, 0.2212, 0.589, 0.4951, 0.4652, 0.4951, 0.4525, 0.5558, 0.4475, 0.5536, 0.4663, 0.5659, 0.4378, 0.5688, 0.4191, 0.6105, 0.4129, 0.614, 0.4263, 0.1656, 0.4599, 0.165, 0.446, 0.2212, 0.4535, 0.2212, 0.4705, 0.4951, 0.4652, 0.4366, 0.4663, 0.4343, 0.4475, 0.4951, 0.4525, 0.4236, 0.4459, 0.3755, 0.4343, 0.379, 0.4209, 0.4207, 0.4272, 0.2768, 0.4599, 0.2212, 0.4705, 0.2212, 0.4535, 0.2773, 0.446, 0.4972, 0.05026, 0.4972, 0.1077, 0.48, 0.1027, 0.4804, 0.04938, 0.2779, 0.432, 0.2212, 0.4359, 0.2235, 0.4194, 0.2776, 0.4161, 0.4972, 0.03892, 0.4972, 0.05026, 0.4804, 0.04938, 0.4808, 0.03788, 0.4178, 0.4085, 0.3824, 0.4075, 0.3837, 0.3917, 0.4158, 0.392, 0.4951, 0.4399, 0.432, 0.4288, 0.4334, 0.4123, 0.4918, 0.4222, 0.4972, 0.05026, 0.5133, 0.04943, 0.5136, 0.1029, 0.4972, 0.1077, 0.1644, 0.432, 0.1647, 0.4168, 0.219, 0.4202, 0.2212, 0.4359, 0.4972, 0.03892, 0.5129, 0.03795, 0.5133, 0.04943, 0.4972, 0.05026, 0.5716, 0.4004, 0.5736, 0.3847, 0.6058, 0.3844, 0.607, 0.3995, 0.4951, 0.4399, 0.4982, 0.423, 0.5568, 0.413, 0.5581, 0.4288, 0.1678, 0.5156, 0.1663, 0.4882, 0.2212, 0.4925, 0.2212, 0.5156, 0.5599, 0.4712, 0.5629, 0.4545, 0.6054, 0.4519, 0.5968, 0.4774, 0.4951, 0.4908, 0.4951, 0.478, 0.5497, 0.4828, 0.5457, 0.4996, 0.2745, 0.5156, 0.2212, 0.5156, 0.2212, 0.4925, 0.2761, 0.4882, 0.4295, 0.4793, 0.3927, 0.4855, 0.3841, 0.4599, 0.4265, 0.4626, 0.4951, 0.4908, 0.4445, 0.4996, 0.4405, 0.4828, 0.4951, 0.478, 0.2212, 0.589, 0.2758, 0.5871, 0.2774, 0.6294, 0.2212, 0.6305, 0.2212, 0.5156, 0.2745, 0.5156, 0.2758, 0.5871, 0.2212, 0.589, 0.165, 0.6294, 0.1665, 0.5871, 0.2212, 0.589, 0.2212, 0.6305, 0.4951, 0.5992, 0.4951, 0.5444, 0.5422, 0.5498, 0.5384, 0.5999, 0.5705, 0.5896, 0.5832, 0.5334, 0.612, 0.548, 0.6211, 0.5903, 0.4951, 0.5992, 0.4517, 0.5999, 0.448, 0.5498, 0.4951, 0.5444, 0.419, 0.5976, 0.3683, 0.5983, 0.3775, 0.556, 0.4063, 0.5415, 0.4387, 0.5787, 0.419, 0.5976, 0.4063, 0.5415, 0.4335, 0.529, 0.5508, 0.5706, 0.556, 0.521, 0.5832, 0.5334, 0.5705, 0.5896])
me_cube.materials.append(mat_material)
me_cube.update()
me_walking_keys = bpy.data.meshes.new('Walking_keys')
me_walking_keys.from_pydata([(-0.8889, -0.5, 0.0), (0.8889, -0.5, 0.0), (-0.8889, 0.5, 0.0), (0.8889, 0.5, 0.0)], [], [(0, 1, 3, 2)])
_uv = me_walking_keys.uv_layers.new(name='UVMap')
_uv.uv.foreach_set('vector', [0.0, 0.0, 1.0, 0.0, 1.0, 1.0, 0.0, 1.0])
me_walking_keys.materials.append(mat_walking_keys)
me_walking_keys.update()
arm_armature_005 = bpy.data.armatures.new('Armature.005')  # bones are not reproduced

# ---- objects
ob_empty = bpy.data.objects.new('Empty', None)
ob_empty_001 = bpy.data.objects.new('Empty.001', None)
ob_cube = bpy.data.objects.new('Cube', me_cube)
ob_armature = bpy.data.objects.new('Armature', arm_armature_005)
ob_walking_keys = bpy.data.objects.new('Walking_keys', me_walking_keys)

# ---- transforms, parenting, visibility, modifiers, constraints
ob_empty.location = (8.651, 128.0, -9.212)
ob_empty.rotation_euler = (1.571, 0.0, 3.142)
ob_empty.scale = (5.087, 5.087, 1.0)
ob_empty.empty_display_type = 'IMAGE'
ob_empty.empty_display_size = 5.0
ob_empty_001.location = (-71.02, -7.452, -9.212)
ob_empty_001.rotation_euler = (1.571, 0.0, 4.712)
ob_empty_001.scale = (5.087, 5.087, 1.0)
ob_empty_001.empty_display_type = 'IMAGE'
ob_empty_001.empty_display_size = 5.0
ob_cube.location = (0.02796, -0.009273, 20.46)
ob_cube.rotation_euler = (0.0, 0.0, -1.571)
ob_cube.lock_rotations_4d = False
ob_cube.empty_display_type = 'ARROWS'
ob_cube.lineart.crease_threshold = 0.0
_vg = ob_cube.vertex_groups.new(name='Bone.L')
for _i, _w in zip([0, 1, 2, 3, 4, 5, 6, 7, 8, 9, 10, 11, 12, 13, 14, 15, 16, 17, 18, 19, 20, 21, 22, 23, 24, 25, 26, 27, 28, 29, 30, 31, 32, 33, 34, 35, 36, 37, 38, 39, 40, 41, 42, 43, 44, 45, 47, 49, 50, 71, 72, 73, 74, 75, 76, 77, 78, 79, 80, 81, 82, 83, 84, 85, 86, 87, 88, 89, 90, 91, 92, 93, 94, 95, 96, 97, 98, 99, 100, 101, 102, 103, 104, 105, 106, 117, 118, 119, 120, 121, 122, 123, 124, 125, 126, 127, 128, 129, 130, 131, 132, 133, 134, 135, 136, 137, 138, 139, 140, 141, 142, 143, 144, 145, 146, 147, 148, 149, 150, 151, 152, 154, 155, 166, 167, 168, 169, 170, 171, 172, 173, 174, 175, 176, 177, 178, 179, 180, 181, 182, 183, 184, 185, 186, 187, 188, 189, 190, 191, 192, 193, 194, 195, 196, 197, 198, 199, 210, 211, 212, 213, 214, 215, 216, 217, 220, 221, 222, 223, 224, 225, 226, 227, 228, 229, 230, 231, 232, 233, 234, 235, 236, 237, 238, 239], [0.4561, 0.4553, 0.4548, 0.4531, 0.4557, 0.4538, 0.4528, 0.4564, 0.4532, 0.4568, 0.4557, 0.4532, 0.4565, 0.455, 0.4522, 0.4515, 0.4527, 0.4517, 0.4494, 0.454, 0.2002, 0.1609, 0.2547, 0.4196, 0.4535, 0.4571, 0.4484, 0.4526, 0.4657, 0.4436, 0.4481, 0.438, 0.4773, 0.412, 0.4118, 0.4122, 0.4764, 0.3946, 0.4116, 0.3988, 0.4186, 0.4017, 0.4091, 0.4102, 0.4092, 0.4061, 0.1329, 0.1432, 0.1347, 0.05441, 0.2173, 0.188, 0.07083, 0.4067, 0.4072, 0.4068, 0.4071, 0.4068, 0.4071, 0.4069, 0.4071, 0.4065, 0.4076, 0.4056, 0.4079, 0.407, 0.407, 0.407, 0.407, 0.407, 0.407, 0.407, 0.407, 0.407, 0.407, 0.407, 0.407, 0.407, 0.407, 0.407, 0.407, 0.407, 0.407, 0.407, 0.407, 0.4546, 0.4551, 0.4524, 0.453, 0.4549, 0.453, 0.4515, 0.4532, 0.4535, 0.4518, 0.4542, 0.6695, 0.6554, 0.4546, 0.4538, 0.4523, 0.4575, 0.4689, 0.482, 0.4595, 0.469, 0.4969, 0.5068, 0.482, 0.4849, 0.4932, 0.4941, 0.9018, 0.917, 0.9597, 0.9104, 0.9804, 0.9166, 0.8967, 0.07028, 0.09227, 0.08582, 0.1348, 0.8327, 0.7972, 0.4901, 0.488, 0.4898, 0.4886, 0.4895, 0.4884, 0.4894, 0.4887, 0.4914, 0.4872, 0.4937, 0.4846, 0.4891, 0.4888, 0.4891, 0.4889, 0.4889, 0.4889, 0.4889, 0.4889, 0.4889, 0.4889, 0.4889, 0.4889, 0.4889, 0.4889, 0.4889, 0.4889, 0.4889, 0.4889, 0.4889, 0.4889, 0.176, 0.1656, 0.0272, 0.03541, 0.8672, 0.8571, 0.06736, 0.06643, 0.07161, 0.5157, 0.5216, 0.9307, 0.9487, 0.5299, 0.1273, 0.1158, 0.3184, 0.2214, 0.7511, 0.7263, 0.448, 0.301, 0.5882, 0.2778, 0.3059, 0.3268, 0.5574, 0.5693]): _vg.add([_i], _w, 'REPLACE')
_vg = ob_cube.vertex_groups.new(name='Bone.001.L')
for _i, _w in zip([22, 46, 47, 49, 50, 71, 72, 73, 74, 128, 129, 144, 145, 146, 147, 148, 149, 150, 151, 152, 153, 154, 155, 166, 167, 210, 211, 212, 214, 215, 216, 217, 218, 220, 221, 222, 223, 224, 225, 228, 229, 230, 231], [0.0, 0.0, 0.105, 0.0, 0.0, 0.0, 0.0, 0.0, 0.0, 0.0, 0.0, 0.0, 0.9793, 0.948, 0.9261, 0.9691, 0.9236, 0.9087, 0.07732, 0.08251, 0.02621, 0.07467, 0.1244, 0.0, 0.0, 0.0, 0.0, 0.0, 0.0, 0.2259, 0.0, 0.03055, 0.0, 0.0, 0.001397, 0.5749, 0.945, 0.9736, 0.6478, 0.0, 0.0, 0.0, 0.0]): _vg.add([_i], _w, 'REPLACE')
_vg = ob_cube.vertex_groups.new(name='Bone.002.L')
for _i, _w in zip([54, 59, 145, 146, 147, 148, 149, 150, 151, 152, 153, 154, 155, 156, 157, 158, 159, 160, 161, 162, 163, 164, 165, 200, 204, 205, 206, 209, 215, 220, 221, 222, 223, 224, 225], [0.0, 0.0, 0.0, 0.04584, 0.05314, 0.0001549, 0.03001, 0.0659, 0.9221, 0.9164, 0.9619, 0.9227, 0.8727, 0.9938, 1.003, 0.9971, 0.9876, 0.9901, 0.9848, 0.9308, 0.8638, 0.2321, 0.9738, 0.4913, 0.511, 0.04774, 0.0044, 0.02632, 0.0, 0.0, 0.0, 0.0, 0.0, 0.0, 0.0]): _vg.add([_i], _w, 'REPLACE')
_vg = ob_cube.vertex_groups.new(name='Bone.R')
for _i, _w in zip([0, 1, 2, 3, 4, 5, 6, 7, 8, 9, 10, 11, 12, 13, 14, 15, 16, 17, 18, 19, 20, 21, 22, 23, 24, 25, 26, 27, 28, 29, 30, 31, 32, 33, 34, 35, 36, 37, 38, 39, 40, 41, 42, 43, 44, 45, 46, 47, 48, 49, 50, 51, 52, 53, 54, 55, 56, 57, 59, 60, 71, 72, 73, 74, 75, 76, 77, 78, 79, 80, 81, 82, 83, 84, 85, 86, 87, 88, 89, 90, 91, 92, 93, 94, 95, 96, 97, 98, 99, 100, 101, 102, 103, 104, 105, 106, 117, 118, 119, 120, 121, 122, 123, 124, 125, 126, 127, 128, 129, 130, 131, 132, 133, 134, 135, 136, 137, 138, 139, 140, 141, 142, 143, 144, 145, 149, 150, 166, 167, 168, 169, 170, 171, 172, 173, 174, 175, 176, 177, 178, 179, 180, 181, 182, 183, 184, 185, 186, 187, 188, 189, 190, 191, 192, 193, 194, 195, 196, 197, 198, 199, 210, 211, 212, 213, 214, 215, 216, 217, 218, 219, 220, 221, 222, 223, 224, 225, 226, 227, 228, 229, 230, 231, 232, 233, 234, 235, 236, 237, 238, 239], [0.5436, 0.5444, 0.5449, 0.5466, 0.544, 0.5459, 0.5469, 0.5433, 0.5465, 0.5429, 0.544, 0.5465, 0.5432, 0.5447, 0.5475, 0.5482, 0.547, 0.5481, 0.5503, 0.5457, 0.7992, 0.8386, 0.7443, 0.5799, 0.5462, 0.5426, 0.5513, 0.5471, 0.534, 0.5561, 0.5516, 0.5617, 0.5224, 0.5877, 0.5879, 0.5874, 0.5232, 0.605, 0.5881, 0.6008, 0.5811, 0.598, 0.5906, 0.5895, 0.5905, 0.5936, 0.9779, 0.8595, 0.981, 0.8526, 0.8595, 0.9616, 0.934, 0.9779, 0.9474, 0.9229, 0.06961, 0.09103, 0.08784, 0.1344, 0.9445, 0.781, 0.81, 0.9284, 0.593, 0.5925, 0.5929, 0.5925, 0.5928, 0.5926, 0.5928, 0.5926, 0.5932, 0.5921, 0.594, 0.5918, 0.5927, 0.5927, 0.5927, 0.5927, 0.5927, 0.5927, 0.5927, 0.5927, 0.5927, 0.5927, 0.5927, 0.5927, 0.5927, 0.5927, 0.5927, 0.5927, 0.5927, 0.5927, 0.5927, 0.5927, 0.5451, 0.5447, 0.5473, 0.5467, 0.5449, 0.5467, 0.5483, 0.5465, 0.5462, 0.5479, 0.5455, 0.3299, 0.3441, 0.5451, 0.5459, 0.5474, 0.5422, 0.5308, 0.5177, 0.5402, 0.5307, 0.5028, 0.4928, 0.5177, 0.5148, 0.5065, 0.5056, 0.09567, 0.08165, 0.02386, 0.006706, 0.1662, 0.202, 0.5096, 0.5117, 0.5098, 0.5111, 0.5102, 0.5113, 0.5102, 0.511, 0.5083, 0.5124, 0.506, 0.5151, 0.5106, 0.5108, 0.5106, 0.5108, 0.5107, 0.5108, 0.5107, 0.5108, 0.5108, 0.5108, 0.5108, 0.5108, 0.5108, 0.5108, 0.5108, 0.5108, 0.5108, 0.5108, 0.5108, 0.5108, 0.8202, 0.8313, 0.9612, 0.9547, 0.1309, 0.1418, 0.8912, 0.8967, 0.9697, 0.9795, 0.9, 0.4331, 0.4297, 0.04784, 0.04082, 0.4382, 0.8719, 0.8835, 0.6804, 0.7772, 0.2481, 0.2731, 0.5516, 0.6986, 0.4114, 0.7218, 0.6937, 0.6725, 0.4421, 0.4303]): _vg.add([_i], _w, 'REPLACE')
_vg = ob_cube.vertex_groups.new(name='Bone.001.R')
for _i, _w in zip([20, 21, 22, 23, 37, 41, 46, 47, 48, 49, 50, 51, 52, 53, 54, 55, 56, 57, 58, 59, 60, 71, 72, 73, 74, 128, 129, 144, 145, 166, 167, 185, 187, 189, 191, 196, 197, 210, 211, 212, 213, 214, 215, 216, 217, 218, 219, 220, 221, 222, 223, 224, 225, 226, 227, 228, 229, 230, 231], [0.0, 0.0, 0.0, 0.0, 0.0, 0.0, 0.0, 0.1837, 0.9547, 0.0, 0.0, 0.9435, 0.9403, 0.9596, 0.9405, 0.9232, 0.06844, 0.0706, 0.024, 0.08443, 0.1119, 0.0, 0.0, 0.0, 0.0, 0.0, 0.0, 0.0, 0.0, 0.0, 0.0, 0.0, 0.0, 0.0, 0.0, 0.0, 0.0, 0.0, 0.0, 0.0, 0.9252, 0.0, 0.0, 0.3966, 0.7867, 0.7721, 0.9407, 0.1902, 0.0, 0.1095, 0.0, 0.0, 0.0, 0.0, 0.0, 0.0, 0.0, 0.0, 0.0]): _vg.add([_i], _w, 'REPLACE')
_vg = ob_cube.vertex_groups.new(name='Bone.002.R')
for _i, _w in zip([47, 48, 50, 51, 52, 53, 54, 55, 56, 57, 58, 59, 60, 61, 62, 63, 64, 65, 66, 67, 68, 69, 70, 107, 111, 112, 114, 116, 216, 217, 218, 219, 220, 221, 222, 225], [0.0, 0.0, 0.0, 0.005074, 0.03356, 0.01527, 0.03409, 0.02857, 0.9217, 0.9165, 0.9614, 0.9232, 0.8776, 0.9937, 1.003, 0.9971, 0.9877, 0.99, 0.9824, 0.9338, 0.8622, 0.2313, 0.9743, 0.4987, 0.5174, 0.06679, 0.00738, 0.01047, 0.0, 0.004056, 0.0, 0.0, 0.0, 0.0, 0.0, 0.0]): _vg.add([_i], _w, 'REPLACE')
_vg = ob_cube.vertex_groups.new(name='Bone')
for _i, _w in zip([20, 21, 22, 23, 28, 31, 32, 33, 34, 35, 36, 37, 38, 39, 40, 41, 42, 46, 47, 48, 49, 50, 51, 53, 71, 72, 73, 74, 88, 91, 92, 93, 94, 95, 96, 97, 98, 99, 100, 101, 102, 103, 104, 105, 106, 128, 129, 134, 135, 136, 137, 138, 139, 140, 144, 145, 147, 166, 167, 181, 184, 185, 186, 187, 188, 189, 190, 191, 192, 193, 194, 195, 196, 197, 198, 199, 210, 211, 212, 213, 214, 215, 216, 217, 218, 219, 220, 221, 222, 223, 224, 225, 226, 227, 228, 229, 230, 231, 232, 233, 234, 235, 236, 237, 238, 239], [0.5315, 0.003607, 0.0001768, 1.0, 0.08333, 0.05348, 0.66, 0.1073, 0.0104, 0.7448, 1.0, 0.7867, 0.2441, 0.9056, 0.02789, 0.4706, 0.002, 0.0, 0.0008876, 0.0, 0.0, 0.0, 0.0, 0.0, 0.0, 0.0, 0.0, 0.0, 0.0, 0.0, 0.0, 0.0, 0.0, 0.0, 0.0, 0.0, 0.0, 0.0, 0.0, 0.0, 0.0, 0.0, 0.0, 0.0, 0.0, 0.9202, 0.1029, 0.1055, 0.01362, 0.7927, 0.2462, 0.03541, 0.4739, 0.01257, 0.0, 0.0, 0.0, 0.0, 0.0, 0.0, 0.0, 0.0, 0.0, 0.0, 0.0, 0.0, 0.0, 0.0, 0.0, 0.0, 0.0, 0.0, 0.0, 0.0, 0.0, 0.0, 0.0, 0.0, 0.0, 0.0, 0.0, 0.0, 0.0, 0.0, 0.0, 0.0, 0.0, 0.0, 0.0, 0.0, 0.0, 0.0, 0.0, 0.0, 0.0, 0.0, 0.0, 0.0, 1.0, 0.7353, 0.697, 0.8933, 0.6221, 0.9519, 0.8383, 0.5832]): _vg.add([_i], _w, 'REPLACE')
_vg = ob_cube.vertex_groups.new(name='Bone.001')
for _i, _w in zip([0, 1, 2, 3, 4, 5, 6, 7, 9, 10, 12, 13, 15, 16, 17, 18, 19, 20, 21, 22, 23, 24, 25, 26, 27, 28, 29, 30, 31, 32, 33, 34, 35, 39, 40, 42, 43, 44, 46, 48, 49, 50, 71, 72, 73, 74, 117, 118, 120, 121, 122, 124, 125, 126, 127, 128, 129, 130, 131, 132, 133, 134, 135, 138, 141, 142, 144, 145, 166, 167, 210, 211, 212, 213, 214, 215, 219, 220, 225, 226, 227, 228, 229, 230, 231, 235, 237, 238], [0.0, 0.0, 0.0, 0.0, 0.0, 0.0, 0.0, 0.0, 0.0, 0.0, 0.0, 0.0, 0.0, 0.0, 0.0, 0.0, 0.0, 0.9862, 1.0, 0.9697, 0.9784, 0.0, 0.0, 0.0, 0.0, 0.0, 0.0, 0.0, 0.0, 0.0, 0.0, 0.0, 0.0, 0.0, 0.0, 0.0, 0.0, 0.0, 0.01896, 0.002384, 0.04753, 0.6114, 0.992, 0.923, 0.99, 0.9996, 0.0, 0.0, 0.0, 0.0, 0.0, 0.0, 0.0, 0.0, 0.0, 0.8634, 0.957, 0.0, 0.0, 0.0, 0.0, 0.0, 0.0, 0.0, 0.0, 0.0, 0.01907, 0.001605, 0.9113, 0.9977, 0.9929, 0.977, 0.9898, 0.9948, 0.8884, 0.9986, 0.007709, 0.05353, 0.0, 0.9955, 0.9991, 0.9993, 0.9996, 1.0, 0.9932, 0.9729, 0.9836, 0.8352]): _vg.add([_i], _w, 'REPLACE')
_vg = ob_cube.vertex_groups.new(name='Bone.006')
for _i, _w in zip([0, 1, 2, 3, 4, 5, 6, 7, 8, 9, 10, 11, 12, 13, 14, 15, 16, 17, 18, 19, 24, 25, 26, 27, 28, 29, 30, 32, 117, 118, 119, 120, 121, 122, 123, 124, 125, 126, 127, 130, 131, 132, 133], [0.9962, 0.9683, 0.9962, 0.9695, 0.9894, 0.9907, 0.971, 0.9974, 0.9976, 0.9201, 0.9862, 0.9909, 0.9981, 0.9919, 0.9999, 0.8726, 0.9019, 0.8799, 0.5236, 0.9532, 0.8717, 0.8888, 0.173, 0.8468, 0.1181, 0.02605, 0.09247, 0.008151, 0.9959, 0.9672, 0.9959, 0.9686, 0.989, 0.9902, 0.9978, 0.9912, 0.8985, 0.8789, 0.9507, 0.8678, 0.8429, 0.02984, 0.09478]): _vg.add([_i], _w, 'REPLACE')
_vg = ob_cube.vertex_groups.new(name='Bone.002.Fr')
for _i, _w in zip([28, 32, 35, 36, 40, 132, 133, 134, 135, 136, 137, 138, 139, 140, 141, 142, 232, 234, 238, 239], [0.1293, 0.5177, 0.05036, 0.08099, 0.03049, 0.08018, 0.09162, 0.7037, 0.784, 0.01726, 0.07209, 0.8087, 0.01693, 0.01011, 0.4881, 0.5035, 0.04049, 0.008466, 0.008631, 0.03604]): _vg.add([_i], _w, 'REPLACE')
_vg = ob_cube.vertex_groups.new(name='Bone.003.Bk')
for _i, _w in zip([36, 39, 128, 134, 135, 136, 137, 138, 139, 140, 141, 142, 143, 168, 169, 170, 171, 172, 173, 174, 175, 176, 177, 178, 179, 230, 232, 234, 237, 238, 239], [0.1126, 0.008409, 0.01529, 0.08025, 0.08473, 0.2109, 0.7326, 0.09955, 0.9108, 0.918, 0.4948, 0.4868, 0.9662, 0.4453, 0.1132, 0.4584, 0.08767, 0.1311, 0.04906, 0.1215, 0.008158, 0.927, 0.8931, 0.9346, 0.8912, 0.007643, 0.05628, 0.4631, 0.004204, 0.1055, 0.3739]): _vg.add([_i], _w, 'REPLACE')
_vg = ob_cube.vertex_groups.new(name='Bone.004.Bk')
for _i, _w in zip([168, 169, 170, 171, 172, 173, 174, 175, 176, 177, 178, 179, 180, 181, 182, 183, 184, 185, 186, 187, 188, 189, 190, 191, 196, 197], [0.5538, 0.8844, 0.5413, 0.9121, 0.8685, 0.9493, 0.8783, 0.9706, 0.06962, 0.1039, 0.05438, 0.08087, 0.9887, 0.9943, 0.9836, 0.9939, 0.9591, 0.925, 0.9662, 0.9257, 0.1137, 0.2017, 0.1376, 0.2072, 0.0184, 0.001472]): _vg.add([_i], _w, 'REPLACE')
_vg = ob_cube.vertex_groups.new(name='Bone.005.Bk')
for _i, _w in zip([184, 185, 186, 187, 188, 189, 190, 191, 192, 193, 194, 195, 196, 197, 198, 199], [0.03169, 0.07501, 0.01748, 0.07421, 0.8863, 0.7983, 0.8624, 0.7928, 0.9954, 0.9957, 0.9938, 0.9948, 0.9658, 0.9743, 0.9882, 0.9812]): _vg.add([_i], _w, 'REPLACE')
_vg = ob_cube.vertex_groups.new(name='Bone.003.R')
for _i, _w in zip([67, 68, 69, 70, 107, 108, 109, 110, 111, 112, 113, 114, 115, 116], [0.06621, 0.1378, 0.7687, 0.001189, 0.5013, 0.9979, 0.9984, 0.9997, 0.4826, 0.9332, 0.9799, 0.9713, 1.006, 0.9698]): _vg.add([_i], _w, 'REPLACE')
_vg = ob_cube.vertex_groups.new(name='Bone.004.R')
for _i, _w in zip([15, 16, 17, 18, 24, 26, 27, 28, 29, 30, 31, 32, 33, 34, 35, 37, 38, 39, 40, 41, 42, 43, 44, 86, 126, 132, 133, 134, 233, 235, 236, 237], [0.04838, 0.02253, 0.05381, 0.1103, 0.02972, 0.1474, 0.04334, 0.01526, 0.6864, 0.2488, 0.7157, 0.09022, 0.8519, 0.6924, 0.1604, 0.2133, 0.7559, 0.05686, 0.7175, 0.5294, 0.02065, 0.005587, 2.033e-05, 0.02186, 0.04674, 0.1124, 0.01327, 0.0695, 0.2647, 0.1067, 0.3779, 0.02843]): _vg.add([_i], _w, 'REPLACE')
_vg = ob_cube.vertex_groups.new(name='Bone.005.R')
for _i, _w in zip([3, 6, 15, 16, 17, 18, 19, 20, 21, 22, 23, 24, 26, 27, 28, 29, 30, 31, 32, 33, 34, 35, 36, 37, 38, 39, 40, 41, 42, 43, 44, 45, 46, 47, 48, 49, 50, 71, 72, 73, 74, 75, 76, 77, 78, 79, 80, 81, 82, 83, 84, 85, 86, 89, 90, 126, 128, 129, 132, 133, 134, 135, 136, 137, 138, 139, 140, 142, 143, 144, 145, 166, 167, 168, 169, 170, 171, 172, 173, 174, 175, 176, 177, 178, 179, 180, 181, 182, 183, 184, 185, 186, 187, 188, 189, 190, 191, 192, 193, 194, 195, 196, 197, 198, 199, 210, 211, 212, 213, 214, 215, 216, 217, 218, 219, 221, 222, 223, 224, 226, 227, 228, 229, 230, 231], [0.0, 0.0, 0.0, 0.0, 0.0, 0.0, 0.0, 0.0, 0.0, 0.0, 0.0, 0.0, 0.0, 0.0, 0.0, 0.0, 0.0, 0.0, 0.0, 0.0, 0.02719, 0.0, 0.0, 0.0, 0.2807, 0.0, 0.08603, 0.0, 0.9051, 0.0, 0.0002781, 1.0, 0.0, 0.0, 0.0, 0.0, 0.0, 0.0, 0.0, 0.0, 0.0, 0.7712, 0.6943, 0.7606, 0.7949, 0.2397, 0.2997, 0.2279, 0.2589, 1.0, 0.9599, 1.0, 0.9754, 0.01981, 0.0001369, 0.0, 0.0, 0.0, 0.0, 0.0, 0.0, 0.0, 0.0, 0.0, 0.0, 0.0, 0.0, 0.0, 0.0, 0.0, 0.0, 0.0, 0.0, 0.0, 0.0, 0.0, 0.0, 0.0, 0.0, 0.0, 0.0, 0.0, 0.0, 0.0, 0.0, 0.0, 0.0, 0.0, 0.0, 0.0, 0.0, 0.0, 0.0, 0.0, 0.0, 0.0, 0.0, 0.0, 0.0, 0.0, 0.0, 0.0, 0.0, 0.0, 0.0, 0.0, 0.0, 0.0, 0.0, 0.0, 0.0, 0.0, 0.0, 0.0, 0.0, 0.0, 0.0, 0.0, 0.0, 0.0, 0.0, 0.0, 0.0, 0.0, 0.0]): _vg.add([_i], _w, 'REPLACE')
_vg = ob_cube.vertex_groups.new(name='Bone.003.L')
for _i, _w in zip([162, 163, 164, 165, 200, 201, 202, 203, 204, 205, 206, 207, 208, 209], [0.06917, 0.1362, 0.7679, 0.00217, 0.5087, 0.998, 0.9983, 0.9997, 0.4889, 0.9511, 0.9728, 0.9803, 1.008, 0.9618]): _vg.add([_i], _w, 'REPLACE')
_vg = ob_cube.vertex_groups.new(name='Bone.004.L')
for _i, _w in zip([18, 26, 28, 31, 32, 35, 39, 125, 126, 130, 131, 132, 133, 134, 135, 136, 137, 138, 139, 140, 141, 142, 179, 234, 237, 238, 239], [0.0541, 0.07136, 0.007348, 0.1132, 0.09001, 0.09481, 0.03754, 0.001978, 0.007041, 0.01657, 0.02055, 0.581, 0.2263, 0.7848, 0.889, 0.2073, 0.7538, 0.9134, 0.5261, 0.1268, 0.7145, 0.7399, 0.06237, 0.2631, 0.01877, 0.1036, 0.3769]): _vg.add([_i], _w, 'REPLACE')
_vg = ob_cube.vertex_groups.new(name='Bone.005.L')
for _i, _w in zip([32, 35, 36, 128, 129, 134, 135, 136, 137, 138, 139, 140, 141, 142, 143, 168, 169, 170, 171, 172, 173, 174, 175, 176, 177, 178, 179, 182, 230], [0.0, 0.0, 0.0, 0.0, 0.0, 0.0, 0.0202, 0.002582, 0.9994, 0.02569, 0.0, 0.8606, 0.2546, 0.2601, 1.0, 0.7822, 0.716, 0.8239, 0.7979, 0.2411, 0.3029, 0.2283, 0.2487, 1.0, 0.9974, 1.0, 0.901, 0.01948, 0.0]): _vg.add([_i], _w, 'REPLACE')
_vg = ob_cube.vertex_groups.new(name='Bone.006.L')
for _i, _w in zip([168, 169, 170, 171, 172, 173, 174, 175, 177, 179, 180, 181, 182, 183, 184, 185, 186, 187, 188, 189, 190, 191, 196, 199], [0.2178, 0.284, 0.1761, 0.2021, 0.7589, 0.6971, 0.7717, 0.7513, 0.002625, 0.008155, 1.0, 1.0, 0.9805, 1.0, 0.9527, 0.9383, 0.9597, 0.9429, 0.1425, 0.1728, 0.1692, 0.1822, 0.008999, 0.0005709]): _vg.add([_i], _w, 'REPLACE')
_vg = ob_cube.vertex_groups.new(name='Bone.007.L')
for _i, _w in zip([184, 185, 186, 187, 188, 189, 190, 191, 192, 193, 194, 195, 196, 197, 198, 199], [0.04735, 0.06172, 0.04029, 0.05709, 0.8575, 0.8272, 0.8308, 0.8178, 1.0, 1.0, 1.0, 1.0, 0.991, 1.0, 1.0, 0.9994]): _vg.add([_i], _w, 'REPLACE')
_vg = ob_cube.vertex_groups.new(name='Bone.008')
for _i, _w in zip([3, 6, 9, 15, 16, 17, 18, 19, 24, 25, 26, 27, 28, 29, 30, 31, 32, 33, 34, 40, 120, 125, 126, 127, 130, 131, 132, 133, 134, 135, 138], [0.05233, 0.05406, 0.003589, 0.1679, 0.1173, 0.1756, 0.355, 0.05022, 0.1255, 0.04673, 0.4684, 0.1483, 0.8249, 0.2577, 0.6514, 0.09778, 0.1598, 0.04075, 0.05884, 0.01997, 0.05161, 0.1156, 0.1761, 0.05095, 0.1247, 0.1473, 0.2522, 0.6603, 0.04017, 0.07715, 0.02547]): _vg.add([_i], _w, 'REPLACE')
_vg = ob_cube.vertex_groups.new(name='Bone.009')
for _i, _w in zip([0, 1, 2, 3, 4, 5, 6, 7, 8, 9, 10, 11, 12, 13, 14, 15, 16, 17, 18, 19, 24, 25, 26, 27, 28, 29, 30, 31, 117, 118, 119, 120, 121, 122, 123, 124, 125, 126, 127, 130, 131, 132, 133], [0.9981, 0.9753, 0.9869, 0.9477, 0.9956, 0.9723, 0.9459, 0.9995, 0.9891, 0.9668, 0.9956, 0.9698, 0.9953, 0.9847, 0.9976, 0.7837, 0.8602, 0.7706, 0.4805, 0.9498, 0.8448, 0.9402, 0.3128, 0.8084, 0.06916, 0.05593, 0.09979, 0.01981, 0.9978, 0.9742, 0.9866, 0.9254, 0.9952, 0.9719, 0.995, 0.9839, 0.836, 0.7702, 0.9288, 0.8266, 0.7929, 0.0544, 0.1001]): _vg.add([_i], _w, 'REPLACE')
_vg = ob_cube.vertex_groups.new(name='Bone.006.R')
for _i, _w in zip([75, 76, 77, 78, 79, 80, 81, 82, 84, 86, 87, 88, 89, 90, 91, 92, 93, 94, 95, 96, 97, 98, 103, 106], [0.2288, 0.3057, 0.2394, 0.2051, 0.7603, 0.7003, 0.7721, 0.7411, 0.04006, 0.002709, 0.9782, 0.9819, 0.9645, 0.9729, 0.9517, 0.9385, 0.9541, 0.9424, 0.1423, 0.1721, 0.17, 0.1824, 0.009076, 0.000953]): _vg.add([_i], _w, 'REPLACE')
_vg = ob_cube.vertex_groups.new(name='Bone.007.R')
for _i, _w in zip([91, 92, 93, 94, 95, 96, 97, 98, 99, 100, 101, 102, 103, 104, 105, 106], [0.04613, 0.06106, 0.04109, 0.05728, 0.8577, 0.8279, 0.8299, 0.8175, 0.9992, 0.9998, 0.9967, 0.9991, 0.9705, 0.9793, 0.9848, 0.9745]): _vg.add([_i], _w, 'REPLACE')
_m = ob_cube.modifiers.new('Armature', 'ARMATURE')
_m = ob_cube.modifiers.new('Armature.001', 'ARMATURE')
_m = ob_cube.modifiers.new('Armature.002', 'ARMATURE')
_m.object = ob_armature
ob_armature.location = (0.0, 0.0, 20.6)
ob_armature.show_in_front = True
ob_walking_keys.location = (-11.22, -59.14, 16.5)
ob_walking_keys.rotation_euler = (1.571, -0.0, 0.0)
ob_walking_keys.scale = (43.95, 43.95, 1.0)

# ---- collection membership
scene.collection.objects.link(ob_empty)
scene.collection.objects.link(ob_empty_001)
col_collection.objects.link(ob_cube)
col_collection.objects.link(ob_armature)
col_collection.objects.link(ob_walking_keys)

# ---- scene / render settings (as saved in the file)
scene.frame_start = 1; scene.frame_end = 250; scene.frame_set(45)
scene.render.engine = 'BLENDER_EEVEE_NEXT'
scene.render.bake_bias = 0.0
scene.render.bake_samples = 0
scene.cycles.sampling_pattern = 'TABULATED_SOBOL'
scene.eevee.use_volume_custom_range = False
bpy.context.view_layer.update()

# ---- added for rendering (the .blend has no active camera and no usable light): camera, sun
cam_auto = bpy.data.cameras.new('AutoCamera')
cam_auto.lens = 50.0
cam_auto.sensor_width = 36.0
cam_auto.clip_end = 1760.63
ob_auto_camera = bpy.data.objects.new('AutoCamera', cam_auto)
scene.collection.objects.link(ob_auto_camera)
ob_auto_camera.location = (89.1047, -149.027, 96.754)
ob_auto_camera.rotation_euler = (1.09748, -7.21219e-08, 0.694738)
scene.camera = ob_auto_camera
light_auto_sun = bpy.data.lights.new('AutoSun', 'SUN')
light_auto_sun.energy = 3.0
light_auto_sun.angle = 0.0523599
ob_auto_sun = bpy.data.objects.new('AutoSun', light_auto_sun)
scene.collection.objects.link(ob_auto_sun)
ob_auto_sun.rotation_euler = (0.872665, 0.174533, 0.523599)
bpy.context.view_layer.update()
